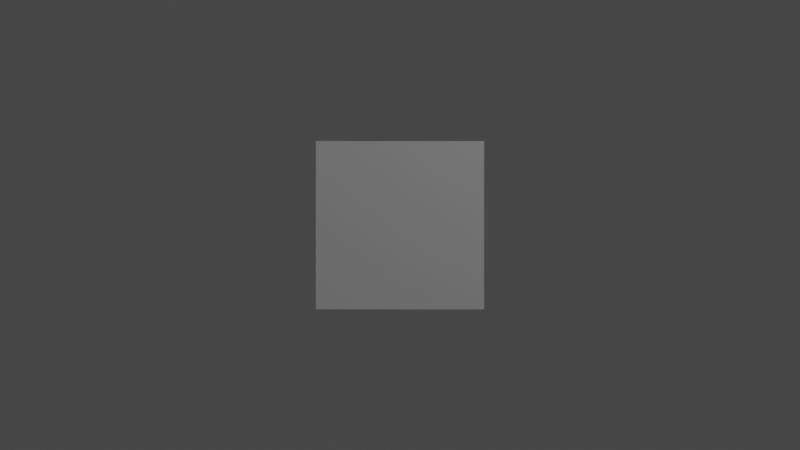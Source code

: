 # Source: cube.blend  (saved by Blender 3.2.14; exported with 4.5.12 LTS)
import bpy
from mathutils import Matrix  # noqa: F401  (used for matrix-valued properties, if any)

bpy.ops.wm.read_factory_settings(use_empty=True)
scene = bpy.context.scene
scene.name = 'Scene'

# ---- collections
col_collection = bpy.data.collections.new('Collection'); scene.collection.children.link(col_collection)

# ---- materials (node trees are filled in below, after node groups)
mat_material = bpy.data.materials.new('Material')
mat_material.alpha_threshold = 0.0
mat_material.use_transparent_shadow = False
mat_material.line_color = (0.0, 0.0, 0.0, 1.0)

# ---- material node trees
mat_material.use_nodes = True; mat_material.node_tree.nodes.clear()
_N = mat_material.node_tree.nodes; _L = mat_material.node_tree.links
n0 = _N.new('ShaderNodeOutputMaterial'); n0.name = 'Material Output'; n0.location = (300, 300)
n1 = _N.new('ShaderNodeBsdfPrincipled'); n1.name = 'Principled BSDF'; n1.location = (10, 300)
n1.distribution = 'GGX'
n1.subsurface_method = 'RANDOM_WALK_SKIN'
n1.inputs[2].default_value = 0.4
n1.inputs[3].default_value = 1.45
n1.inputs[27].default_value = (0.0, 0.0, 0.0, 1.0)
n1.inputs[28].default_value = 1.0
_L.new(n1.outputs[0], n0.inputs[0])
n0.is_active_output = True

# ---- world
world_world = bpy.data.worlds.new('World'); scene.world = world_world
world_world.use_nodes = True; world_world.node_tree.nodes.clear()
_N = world_world.node_tree.nodes; _L = world_world.node_tree.links
n0 = _N.new('ShaderNodeOutputWorld'); n0.name = 'World Output'; n0.location = (300, 300)
n1 = _N.new('ShaderNodeBackground'); n1.name = 'Background'; n1.location = (10, 300)
n1.inputs[0].default_value = (0.05088, 0.05088, 0.05088, 1.0)
_L.new(n1.outputs[0], n0.inputs[0])
n0.is_active_output = True
world_world.color = (0.05088, 0.05088, 0.05088)
world_world.use_sun_shadow = False
world_world.sun_shadow_jitter_overblur = 0.0

# ---- cameras
cam_camera = bpy.data.cameras.new('Camera')
cam_camera.clip_end = 100.0
cam_camera.ortho_scale = 7.314

# ---- lights
light_light = bpy.data.lights.new('Light', 'POINT')
light_light.transmission_factor = 0.0
light_light.energy = 1000.0
light_light.shadow_soft_size = 0.1
light_light.shadow_maximum_resolution = 0.006
light_light.use_absolute_resolution = True

# ---- meshes
me_cube = bpy.data.meshes.new('Cube')
me_cube.from_pydata([(1.0, 1.0, 1.0), (1.0, 1.0, -1.0), (1.0, -1.0, 1.0), (1.0, -1.0, -1.0), (-1.0, 1.0, 1.0), (-1.0, 1.0, -1.0), (-1.0, -1.0, 1.0), (-1.0, -1.0, -1.0)], [], [(0, 4, 6, 2), (3, 2, 6, 7), (7, 6, 4, 5), (5, 1, 3, 7), (1, 0, 2, 3), (5, 4, 0, 1)])
_uv = me_cube.uv_layers.new(name='UVMap')
_uv.uv.foreach_set('vector', [0.625, 0.5, 0.875, 0.5, 0.875, 0.75, 0.625, 0.75, 0.375, 0.75, 0.625, 0.75, 0.625, 1.0, 0.375, 1.0, 0.375, 0.0, 0.625, 0.0, 0.625, 0.25, 0.375, 0.25, 0.125, 0.5, 0.375, 0.5, 0.375, 0.75, 0.125, 0.75, 0.375, 0.5, 0.625, 0.5, 0.625, 0.75, 0.375, 0.75, 0.375, 0.25, 0.625, 0.25, 0.625, 0.5, 0.375, 0.5])
me_cube.materials.append(mat_material)
me_cube.use_mirror_vertex_groups = False
me_cube.update()

# ---- objects
ob_cube = bpy.data.objects.new('Cube', me_cube)
ob_light = bpy.data.objects.new('Light', light_light)
ob_camera = bpy.data.objects.new('Camera', cam_camera)

# ---- transforms, parenting, visibility, modifiers, constraints
ob_cube.location = (0.0, 14.21, 0.0)
ob_cube.lock_rotations_4d = False
ob_cube.empty_display_type = 'ARROWS'
ob_cube.lineart.crease_threshold = 0.0
_m = ob_cube.modifiers.new('Triangulate', 'TRIANGULATE')
ob_light.location = (4.076, 1.005, 5.904)
ob_light.rotation_euler = (0.6503, 0.05522, 1.866)
ob_light.lock_rotations_4d = False
ob_light.empty_display_type = 'ARROWS'
ob_light.color = (0.0, 0.0, 0.0, 0.0)
ob_light.lineart.crease_threshold = 0.0
ob_camera.location = (0.0, 0.0, 0.0)
ob_camera.rotation_euler = (1.571, 0.0, 0.0)
ob_camera.lock_rotations_4d = False
ob_camera.empty_display_type = 'ARROWS'
ob_camera.color = (0.0, 0.0, 0.0, 0.0)
ob_camera.display_type = 'WIRE'
ob_camera.lineart.crease_threshold = 0.0

# ---- collection membership
col_collection.objects.link(ob_cube)
col_collection.objects.link(ob_light)
col_collection.objects.link(ob_camera)

# ---- scene / render settings (as saved in the file)
scene.camera = ob_camera
scene.frame_start = 1; scene.frame_end = 250; scene.frame_set(1)
scene.render.engine = 'BLENDER_EEVEE_NEXT'
scene.cycles.sampling_pattern = 'TABULATED_SOBOL'
scene.cycles.use_light_tree = False
scene.view_settings.view_transform = 'Filmic'
bpy.context.view_layer.update()
